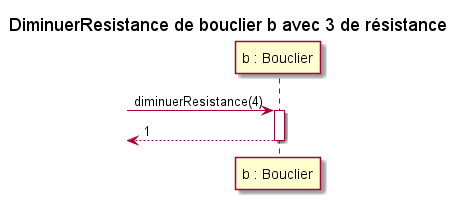

The diagram above was rendered by PlantUML. Its source (embedded in the PNG):
@startuml

title "DiminuerResistance de bouclier b avec 3 de résistance"
participant "b : Bouclier" as b

-> b : diminuerResistance(4)
activate b
<-- b : 1
deactivate b

@enduml